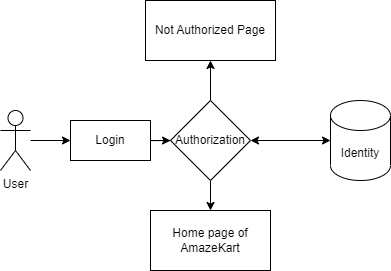

The diagram above was exported from draw.io. Its source (the exported page's mxGraphModel, read from the mxfile embedded in the PNG):
<mxGraphModel dx="698" dy="1447" grid="1" gridSize="10" guides="1" tooltips="1" connect="1" arrows="1" fold="1" page="1" pageScale="1" pageWidth="850" pageHeight="1100" math="0" shadow="0">
  <root>
    <mxCell id="0" />
    <mxCell id="1" parent="0" />
    <mxCell id="_iHkI2-LEXdfvCCiGb7K-14" value="" style="edgeStyle=orthogonalEdgeStyle;rounded=0;orthogonalLoop=1;jettySize=auto;html=1;" edge="1" parent="1" source="_iHkI2-LEXdfvCCiGb7K-4" target="_iHkI2-LEXdfvCCiGb7K-12">
      <mxGeometry relative="1" as="geometry" />
    </mxCell>
    <mxCell id="_iHkI2-LEXdfvCCiGb7K-4" value="Login" style="rounded=0;whiteSpace=wrap;html=1;" vertex="1" parent="1">
      <mxGeometry x="190" y="-230" width="80" height="40" as="geometry" />
    </mxCell>
    <mxCell id="_iHkI2-LEXdfvCCiGb7K-5" value="User" style="shape=umlActor;verticalLabelPosition=bottom;verticalAlign=top;html=1;outlineConnect=0;" vertex="1" parent="1">
      <mxGeometry x="120" y="-240" width="30" height="60" as="geometry" />
    </mxCell>
    <mxCell id="_iHkI2-LEXdfvCCiGb7K-11" value="" style="endArrow=classic;html=1;rounded=0;entryX=0;entryY=0.5;entryDx=0;entryDy=0;" edge="1" parent="1" source="_iHkI2-LEXdfvCCiGb7K-5" target="_iHkI2-LEXdfvCCiGb7K-4">
      <mxGeometry width="50" height="50" relative="1" as="geometry">
        <mxPoint x="340" y="-210" as="sourcePoint" />
        <mxPoint x="390" y="-260" as="targetPoint" />
      </mxGeometry>
    </mxCell>
    <mxCell id="_iHkI2-LEXdfvCCiGb7K-16" value="" style="edgeStyle=orthogonalEdgeStyle;rounded=0;orthogonalLoop=1;jettySize=auto;html=1;" edge="1" parent="1" source="_iHkI2-LEXdfvCCiGb7K-12" target="_iHkI2-LEXdfvCCiGb7K-15">
      <mxGeometry relative="1" as="geometry" />
    </mxCell>
    <mxCell id="_iHkI2-LEXdfvCCiGb7K-18" value="" style="edgeStyle=orthogonalEdgeStyle;rounded=0;orthogonalLoop=1;jettySize=auto;html=1;" edge="1" parent="1" source="_iHkI2-LEXdfvCCiGb7K-12" target="_iHkI2-LEXdfvCCiGb7K-17">
      <mxGeometry relative="1" as="geometry" />
    </mxCell>
    <mxCell id="_iHkI2-LEXdfvCCiGb7K-12" value="Authorization" style="rhombus;whiteSpace=wrap;html=1;rounded=0;" vertex="1" parent="1">
      <mxGeometry x="290" y="-250" width="80" height="80" as="geometry" />
    </mxCell>
    <mxCell id="_iHkI2-LEXdfvCCiGb7K-15" value="Not Authorized Page" style="rounded=0;whiteSpace=wrap;html=1;" vertex="1" parent="1">
      <mxGeometry x="265" y="-350" width="130" height="60" as="geometry" />
    </mxCell>
    <mxCell id="_iHkI2-LEXdfvCCiGb7K-17" value="Home page of AmazeKart" style="whiteSpace=wrap;html=1;rounded=0;" vertex="1" parent="1">
      <mxGeometry x="270" y="-140" width="120" height="60" as="geometry" />
    </mxCell>
    <mxCell id="_iHkI2-LEXdfvCCiGb7K-19" value="Identity" style="shape=cylinder3;whiteSpace=wrap;html=1;boundedLbl=1;backgroundOutline=1;size=15;" vertex="1" parent="1">
      <mxGeometry x="450" y="-250" width="60" height="80" as="geometry" />
    </mxCell>
    <mxCell id="_iHkI2-LEXdfvCCiGb7K-20" value="" style="endArrow=classic;startArrow=classic;html=1;rounded=0;exitX=1;exitY=0.5;exitDx=0;exitDy=0;" edge="1" parent="1" source="_iHkI2-LEXdfvCCiGb7K-12" target="_iHkI2-LEXdfvCCiGb7K-19">
      <mxGeometry width="50" height="50" relative="1" as="geometry">
        <mxPoint x="340" y="-150" as="sourcePoint" />
        <mxPoint x="390" y="-200" as="targetPoint" />
      </mxGeometry>
    </mxCell>
  </root>
</mxGraphModel>